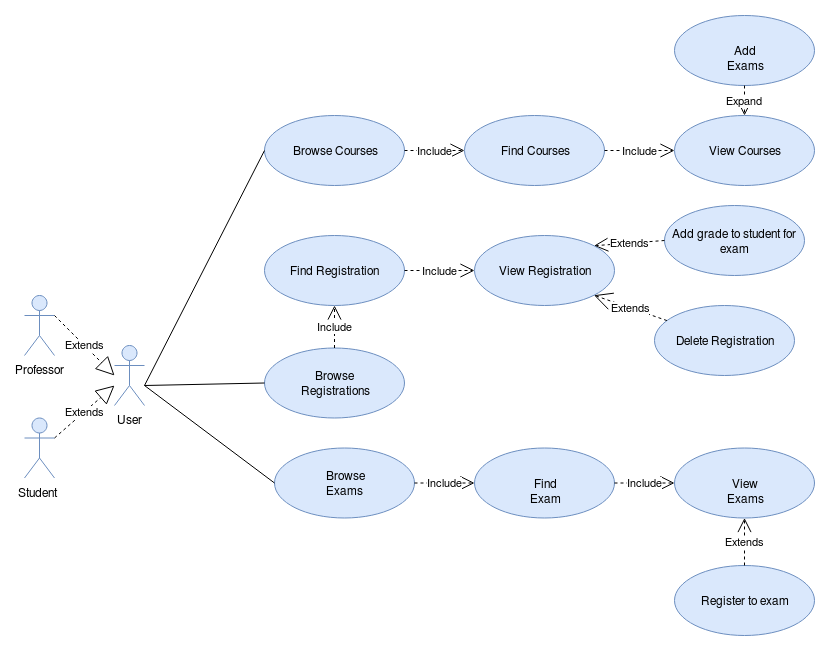

The diagram above was exported from draw.io. Its source (the exported page's mxGraphModel, read from the mxfile embedded in the PNG):
<mxGraphModel dx="1280" dy="678" grid="1" gridSize="10" guides="1" tooltips="1" connect="1" arrows="1" fold="1" page="1" pageScale="1" pageWidth="1169" pageHeight="826" math="0" shadow="0">
  <root>
    <mxCell id="0" />
    <mxCell id="1" parent="0" />
    <mxCell id="Pk9mZKXpiBslgSXjPfJz-1" value="User" style="shape=umlActor;verticalLabelPosition=bottom;labelBackgroundColor=#ffffff;verticalAlign=top;html=1;fillColor=#dae8fc;strokeColor=#6c8ebf;" parent="1" vertex="1">
      <mxGeometry x="140" y="340" width="30" height="60" as="geometry" />
    </mxCell>
    <mxCell id="Pk9mZKXpiBslgSXjPfJz-2" value="Professor" style="shape=umlActor;verticalLabelPosition=bottom;labelBackgroundColor=#ffffff;verticalAlign=top;html=1;fillColor=#dae8fc;strokeColor=#6c8ebf;" parent="1" vertex="1">
      <mxGeometry x="50" y="290" width="30" height="60" as="geometry" />
    </mxCell>
    <mxCell id="Pk9mZKXpiBslgSXjPfJz-3" value="Student" style="shape=umlActor;verticalLabelPosition=bottom;labelBackgroundColor=#ffffff;verticalAlign=top;html=1;fillColor=#dae8fc;strokeColor=#6c8ebf;" parent="1" vertex="1">
      <mxGeometry x="50" y="412.5" width="30" height="60" as="geometry" />
    </mxCell>
    <mxCell id="Pk9mZKXpiBslgSXjPfJz-4" value="Browse Courses" style="ellipse;whiteSpace=wrap;html=1;fillColor=#dae8fc;strokeColor=#6c8ebf;" parent="1" vertex="1">
      <mxGeometry x="290" y="110" width="140" height="70" as="geometry" />
    </mxCell>
    <mxCell id="Pk9mZKXpiBslgSXjPfJz-5" value="Add grade to student for exam " style="ellipse;whiteSpace=wrap;html=1;fillColor=#dae8fc;strokeColor=#6c8ebf;" parent="1" vertex="1">
      <mxGeometry x="690" y="200" width="140" height="70" as="geometry" />
    </mxCell>
    <mxCell id="Pk9mZKXpiBslgSXjPfJz-6" value="Browse&lt;br&gt;&lt;div&gt;Registrations&lt;/div&gt;" style="ellipse;whiteSpace=wrap;html=1;fillColor=#dae8fc;strokeColor=#6c8ebf;" parent="1" vertex="1">
      <mxGeometry x="290" y="342.5" width="140" height="70" as="geometry" />
    </mxCell>
    <mxCell id="Pk9mZKXpiBslgSXjPfJz-7" value="Find Courses" style="ellipse;whiteSpace=wrap;html=1;fillColor=#dae8fc;strokeColor=#6c8ebf;" parent="1" vertex="1">
      <mxGeometry x="490" y="110" width="140" height="70" as="geometry" />
    </mxCell>
    <mxCell id="Pk9mZKXpiBslgSXjPfJz-9" value="Delete Registration" style="ellipse;whiteSpace=wrap;html=1;fillColor=#dae8fc;strokeColor=#6c8ebf;" parent="1" vertex="1">
      <mxGeometry x="680" y="300" width="140" height="70" as="geometry" />
    </mxCell>
    <mxCell id="Pk9mZKXpiBslgSXjPfJz-10" value="&lt;div&gt;Browse&lt;/div&gt;&lt;div&gt;Exams&lt;br&gt;&lt;/div&gt;" style="ellipse;whiteSpace=wrap;html=1;fillColor=#dae8fc;strokeColor=#6c8ebf;" parent="1" vertex="1">
      <mxGeometry x="300" y="442.5" width="140" height="70" as="geometry" />
    </mxCell>
    <mxCell id="Pk9mZKXpiBslgSXjPfJz-11" value="Register to exam" style="ellipse;whiteSpace=wrap;html=1;fillColor=#dae8fc;strokeColor=#6c8ebf;" parent="1" vertex="1">
      <mxGeometry x="700" y="560" width="140" height="70" as="geometry" />
    </mxCell>
    <mxCell id="Pk9mZKXpiBslgSXjPfJz-12" value="" style="endArrow=none;html=1;entryX=0;entryY=0.5;entryDx=0;entryDy=0;" parent="1" target="Pk9mZKXpiBslgSXjPfJz-4" edge="1">
      <mxGeometry width="50" height="50" relative="1" as="geometry">
        <mxPoint x="170" y="380" as="sourcePoint" />
        <mxPoint x="250" y="180" as="targetPoint" />
      </mxGeometry>
    </mxCell>
    <mxCell id="Pk9mZKXpiBslgSXjPfJz-14" value="" style="endArrow=none;html=1;entryX=0;entryY=0.5;entryDx=0;entryDy=0;" parent="1" target="Pk9mZKXpiBslgSXjPfJz-6" edge="1">
      <mxGeometry width="50" height="50" relative="1" as="geometry">
        <mxPoint x="170" y="380" as="sourcePoint" />
        <mxPoint x="270" y="390" as="targetPoint" />
      </mxGeometry>
    </mxCell>
    <mxCell id="Pk9mZKXpiBslgSXjPfJz-15" value="" style="endArrow=none;html=1;entryX=0;entryY=0.5;entryDx=0;entryDy=0;" parent="1" target="Pk9mZKXpiBslgSXjPfJz-10" edge="1">
      <mxGeometry width="50" height="50" relative="1" as="geometry">
        <mxPoint x="170" y="380" as="sourcePoint" />
        <mxPoint x="240" y="460" as="targetPoint" />
      </mxGeometry>
    </mxCell>
    <mxCell id="Pk9mZKXpiBslgSXjPfJz-17" value="&lt;div&gt;Include&lt;/div&gt;" style="endArrow=open;endSize=12;dashed=1;html=1;exitX=1;exitY=0.5;exitDx=0;exitDy=0;entryX=0;entryY=0.5;entryDx=0;entryDy=0;" parent="1" source="Pk9mZKXpiBslgSXjPfJz-4" target="Pk9mZKXpiBslgSXjPfJz-7" edge="1">
      <mxGeometry width="160" relative="1" as="geometry">
        <mxPoint x="450" y="200" as="sourcePoint" />
        <mxPoint x="610" y="200" as="targetPoint" />
      </mxGeometry>
    </mxCell>
    <mxCell id="Pk9mZKXpiBslgSXjPfJz-19" value="Extends" style="endArrow=open;endSize=16;endFill=0;html=1;entryX=1;entryY=1;entryDx=0;entryDy=0;dashed=1;" parent="1" source="Pk9mZKXpiBslgSXjPfJz-9" target="GGRrqnPT3yv00L7sRSAh-14" edge="1">
      <mxGeometry width="160" relative="1" as="geometry">
        <mxPoint x="600" y="580" as="sourcePoint" />
        <mxPoint x="760" y="580" as="targetPoint" />
      </mxGeometry>
    </mxCell>
    <mxCell id="Pk9mZKXpiBslgSXjPfJz-20" value="Extends" style="endArrow=open;endSize=12;dashed=1;html=1;exitX=0;exitY=0.5;exitDx=0;exitDy=0;entryX=1;entryY=0;entryDx=0;entryDy=0;" parent="1" source="Pk9mZKXpiBslgSXjPfJz-5" target="GGRrqnPT3yv00L7sRSAh-14" edge="1">
      <mxGeometry width="160" relative="1" as="geometry">
        <mxPoint x="430" y="439.5" as="sourcePoint" />
        <mxPoint x="560" y="439.5" as="targetPoint" />
      </mxGeometry>
    </mxCell>
    <mxCell id="Pk9mZKXpiBslgSXjPfJz-21" value="&lt;div&gt;Include&lt;/div&gt;" style="endArrow=open;endSize=12;dashed=1;html=1;exitX=0.5;exitY=0;exitDx=0;exitDy=0;entryX=0.5;entryY=1;entryDx=0;entryDy=0;" parent="1" source="Pk9mZKXpiBslgSXjPfJz-6" target="GGRrqnPT3yv00L7sRSAh-13" edge="1">
      <mxGeometry width="160" relative="1" as="geometry">
        <mxPoint x="480" y="630" as="sourcePoint" />
        <mxPoint x="610" y="630" as="targetPoint" />
      </mxGeometry>
    </mxCell>
    <mxCell id="Pk9mZKXpiBslgSXjPfJz-23" value="Extends" style="endArrow=block;endSize=16;endFill=0;html=1;dashed=1;exitX=1;exitY=0.3333333333333333;exitDx=0;exitDy=0;exitPerimeter=0;" parent="1" source="Pk9mZKXpiBslgSXjPfJz-2" edge="1">
      <mxGeometry width="160" relative="1" as="geometry">
        <mxPoint x="100" y="300" as="sourcePoint" />
        <mxPoint x="140" y="370" as="targetPoint" />
      </mxGeometry>
    </mxCell>
    <mxCell id="Pk9mZKXpiBslgSXjPfJz-24" value="Extends" style="endArrow=block;endSize=16;endFill=0;html=1;dashed=1;exitX=1;exitY=0.3333333333333333;exitDx=0;exitDy=0;exitPerimeter=0;" parent="1" source="Pk9mZKXpiBslgSXjPfJz-3" edge="1">
      <mxGeometry width="160" relative="1" as="geometry">
        <mxPoint x="100" y="470" as="sourcePoint" />
        <mxPoint x="140" y="380" as="targetPoint" />
      </mxGeometry>
    </mxCell>
    <mxCell id="GGRrqnPT3yv00L7sRSAh-5" value="Add Exams" style="ellipse;whiteSpace=wrap;html=1;fillColor=#dae8fc;strokeColor=#6c8ebf;" parent="1" vertex="1">
      <mxGeometry x="700" y="10" width="140" height="70" as="geometry" />
    </mxCell>
    <mxCell id="GGRrqnPT3yv00L7sRSAh-8" value="Expand" style="endArrow=open;endSize=12;dashed=1;html=1;exitX=0.5;exitY=1;exitDx=0;exitDy=0;entryX=0.5;entryY=0;entryDx=0;entryDy=0;" parent="1" source="GGRrqnPT3yv00L7sRSAh-5" target="GGRrqnPT3yv00L7sRSAh-9" edge="1">
      <mxGeometry width="160" relative="1" as="geometry">
        <mxPoint x="300" y="70" as="sourcePoint" />
        <mxPoint x="310" y="70" as="targetPoint" />
      </mxGeometry>
    </mxCell>
    <mxCell id="GGRrqnPT3yv00L7sRSAh-9" value="View Courses" style="ellipse;whiteSpace=wrap;html=1;fillColor=#dae8fc;strokeColor=#6c8ebf;" parent="1" vertex="1">
      <mxGeometry x="700" y="110" width="140" height="70" as="geometry" />
    </mxCell>
    <mxCell id="GGRrqnPT3yv00L7sRSAh-11" value="&lt;div&gt;Include&lt;/div&gt;" style="endArrow=open;endSize=12;dashed=1;html=1;exitX=1;exitY=0.5;exitDx=0;exitDy=0;entryX=0;entryY=0.5;entryDx=0;entryDy=0;" parent="1" source="Pk9mZKXpiBslgSXjPfJz-7" target="GGRrqnPT3yv00L7sRSAh-9" edge="1">
      <mxGeometry width="160" relative="1" as="geometry">
        <mxPoint x="440" y="155" as="sourcePoint" />
        <mxPoint x="524" y="155" as="targetPoint" />
      </mxGeometry>
    </mxCell>
    <mxCell id="GGRrqnPT3yv00L7sRSAh-13" value="&lt;div&gt;Find Registration&lt;/div&gt;" style="ellipse;whiteSpace=wrap;html=1;fillColor=#dae8fc;strokeColor=#6c8ebf;" parent="1" vertex="1">
      <mxGeometry x="290" y="230" width="140" height="70" as="geometry" />
    </mxCell>
    <mxCell id="GGRrqnPT3yv00L7sRSAh-14" value="View Registration" style="ellipse;whiteSpace=wrap;html=1;fillColor=#dae8fc;strokeColor=#6c8ebf;" parent="1" vertex="1">
      <mxGeometry x="500" y="230" width="140" height="70" as="geometry" />
    </mxCell>
    <mxCell id="GGRrqnPT3yv00L7sRSAh-15" value="&lt;div&gt;Include&lt;/div&gt;" style="endArrow=open;endSize=12;dashed=1;html=1;exitX=1;exitY=0.5;exitDx=0;exitDy=0;entryX=0;entryY=0.5;entryDx=0;entryDy=0;" parent="1" source="GGRrqnPT3yv00L7sRSAh-13" target="GGRrqnPT3yv00L7sRSAh-14" edge="1">
      <mxGeometry width="160" relative="1" as="geometry">
        <mxPoint x="450" y="395" as="sourcePoint" />
        <mxPoint x="600.5025253169417" y="425.25126265847075" as="targetPoint" />
      </mxGeometry>
    </mxCell>
    <mxCell id="GGRrqnPT3yv00L7sRSAh-22" value="&lt;div&gt;Find Exam&lt;/div&gt;" style="ellipse;whiteSpace=wrap;html=1;fillColor=#dae8fc;strokeColor=#6c8ebf;" parent="1" vertex="1">
      <mxGeometry x="500" y="442.5" width="140" height="70" as="geometry" />
    </mxCell>
    <mxCell id="GGRrqnPT3yv00L7sRSAh-23" value="View Exams" style="ellipse;whiteSpace=wrap;html=1;fillColor=#dae8fc;strokeColor=#6c8ebf;" parent="1" vertex="1">
      <mxGeometry x="700" y="442.5" width="140" height="70" as="geometry" />
    </mxCell>
    <mxCell id="GGRrqnPT3yv00L7sRSAh-24" value="&lt;div&gt;Include&lt;/div&gt;" style="endArrow=open;endSize=12;dashed=1;html=1;exitX=1;exitY=0.5;exitDx=0;exitDy=0;entryX=0;entryY=0.5;entryDx=0;entryDy=0;" parent="1" source="Pk9mZKXpiBslgSXjPfJz-10" target="GGRrqnPT3yv00L7sRSAh-22" edge="1">
      <mxGeometry width="160" relative="1" as="geometry">
        <mxPoint x="380" y="710" as="sourcePoint" />
        <mxPoint x="359.98" y="522.5" as="targetPoint" />
      </mxGeometry>
    </mxCell>
    <mxCell id="GGRrqnPT3yv00L7sRSAh-25" value="&lt;div&gt;Include&lt;/div&gt;" style="endArrow=open;endSize=12;dashed=1;html=1;exitX=1;exitY=0.5;exitDx=0;exitDy=0;entryX=0;entryY=0.5;entryDx=0;entryDy=0;" parent="1" source="GGRrqnPT3yv00L7sRSAh-22" target="GGRrqnPT3yv00L7sRSAh-23" edge="1">
      <mxGeometry width="160" relative="1" as="geometry">
        <mxPoint x="390" y="720" as="sourcePoint" />
        <mxPoint x="369.98" y="532.5" as="targetPoint" />
      </mxGeometry>
    </mxCell>
    <mxCell id="GGRrqnPT3yv00L7sRSAh-26" value="Extends" style="endArrow=open;endSize=12;dashed=1;html=1;exitX=0.5;exitY=0;exitDx=0;exitDy=0;entryX=0.5;entryY=1;entryDx=0;entryDy=0;" parent="1" source="Pk9mZKXpiBslgSXjPfJz-11" target="GGRrqnPT3yv00L7sRSAh-23" edge="1">
      <mxGeometry width="160" relative="1" as="geometry">
        <mxPoint x="700" y="245" as="sourcePoint" />
        <mxPoint x="629.4974746830583" y="250.25126265847086" as="targetPoint" />
      </mxGeometry>
    </mxCell>
  </root>
</mxGraphModel>